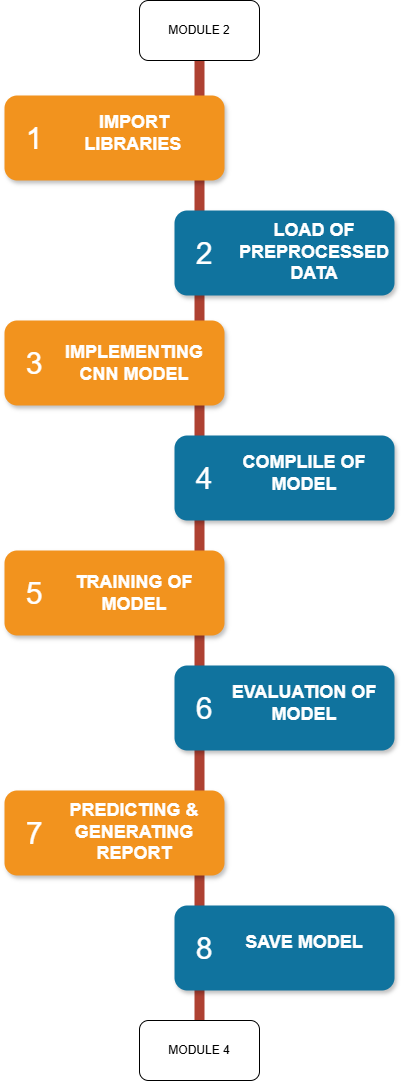

The diagram above was exported from draw.io. Its source (the exported page's mxGraphModel, read from the mxfile embedded in the PNG):
<mxGraphModel dx="1392" dy="835" grid="1" gridSize="10" guides="1" tooltips="1" connect="1" arrows="1" fold="1" page="1" pageScale="1" pageWidth="850" pageHeight="1100" background="none" math="0" shadow="0">
  <root>
    <mxCell id="0" />
    <mxCell id="1" parent="0" />
    <mxCell id="2a0f93b5c73ef8e7-1" value="" style="line;strokeWidth=10;direction=south;html=1;fillColor=none;fontSize=13;fontColor=#000000;align=center;strokeColor=#AE4132;" parent="1" vertex="1">
      <mxGeometry x="360" y="70" width="10" height="990" as="geometry" />
    </mxCell>
    <mxCell id="2a0f93b5c73ef8e7-2" value="" style="rounded=1;whiteSpace=wrap;html=1;strokeColor=none;strokeWidth=1;fillColor=#F2931E;fontSize=13;fontColor=#FFFFFF;align=center;gradientColor=none;gradientDirection=east;verticalAlign=top;shadow=1;" parent="1" vertex="1">
      <mxGeometry x="170" y="135" width="220" height="85" as="geometry" />
    </mxCell>
    <mxCell id="2a0f93b5c73ef8e7-3" value="1" style="text;html=1;strokeColor=none;fillColor=none;align=center;verticalAlign=middle;whiteSpace=wrap;fontSize=30;fontColor=#FFFFFF;" parent="1" vertex="1">
      <mxGeometry x="180" y="168" width="40" height="20" as="geometry" />
    </mxCell>
    <mxCell id="2a0f93b5c73ef8e7-4" value="" style="rounded=1;whiteSpace=wrap;html=1;strokeColor=none;strokeWidth=1;fillColor=#10739E;fontSize=13;fontColor=#FFFFFF;align=center;gradientColor=none;gradientDirection=east;verticalAlign=top;shadow=1;" parent="1" vertex="1">
      <mxGeometry x="340" y="250" width="220" height="85" as="geometry" />
    </mxCell>
    <mxCell id="2a0f93b5c73ef8e7-5" value="2" style="text;html=1;strokeColor=none;fillColor=none;align=center;verticalAlign=middle;whiteSpace=wrap;fontSize=30;fontColor=#FFFFFF;" parent="1" vertex="1">
      <mxGeometry x="350" y="283" width="40" height="20" as="geometry" />
    </mxCell>
    <mxCell id="2a0f93b5c73ef8e7-6" value="" style="rounded=1;whiteSpace=wrap;html=1;strokeColor=none;strokeWidth=1;fillColor=#F2931E;fontSize=13;fontColor=#FFFFFF;align=center;gradientColor=none;gradientDirection=east;verticalAlign=top;shadow=1;" parent="1" vertex="1">
      <mxGeometry x="170" y="360" width="220" height="85" as="geometry" />
    </mxCell>
    <mxCell id="2a0f93b5c73ef8e7-7" value="3" style="text;html=1;strokeColor=none;fillColor=none;align=center;verticalAlign=middle;whiteSpace=wrap;fontSize=30;fontColor=#FFFFFF;" parent="1" vertex="1">
      <mxGeometry x="180" y="393" width="40" height="20" as="geometry" />
    </mxCell>
    <mxCell id="2a0f93b5c73ef8e7-8" value="" style="rounded=1;whiteSpace=wrap;html=1;strokeColor=none;strokeWidth=1;fillColor=#10739E;fontSize=13;fontColor=#FFFFFF;align=center;gradientColor=none;gradientDirection=east;verticalAlign=top;shadow=1;" parent="1" vertex="1">
      <mxGeometry x="340" y="475" width="220" height="85" as="geometry" />
    </mxCell>
    <mxCell id="2a0f93b5c73ef8e7-9" value="4" style="text;html=1;strokeColor=none;fillColor=none;align=center;verticalAlign=middle;whiteSpace=wrap;fontSize=30;fontColor=#FFFFFF;" parent="1" vertex="1">
      <mxGeometry x="350" y="508" width="40" height="20" as="geometry" />
    </mxCell>
    <mxCell id="2a0f93b5c73ef8e7-10" value="" style="rounded=1;whiteSpace=wrap;html=1;strokeColor=none;strokeWidth=1;fillColor=#F2931E;fontSize=13;fontColor=#FFFFFF;align=center;gradientColor=none;gradientDirection=east;verticalAlign=top;shadow=1;" parent="1" vertex="1">
      <mxGeometry x="170" y="590" width="220" height="85" as="geometry" />
    </mxCell>
    <mxCell id="2a0f93b5c73ef8e7-11" value="5" style="text;html=1;strokeColor=none;fillColor=none;align=center;verticalAlign=middle;whiteSpace=wrap;fontSize=30;fontColor=#FFFFFF;" parent="1" vertex="1">
      <mxGeometry x="180" y="623" width="40" height="20" as="geometry" />
    </mxCell>
    <mxCell id="2a0f93b5c73ef8e7-12" value="" style="rounded=1;whiteSpace=wrap;html=1;strokeColor=none;strokeWidth=1;fillColor=#10739E;fontSize=13;fontColor=#FFFFFF;align=center;gradientColor=none;gradientDirection=east;verticalAlign=top;shadow=1;" parent="1" vertex="1">
      <mxGeometry x="340" y="705" width="220" height="85" as="geometry" />
    </mxCell>
    <mxCell id="2a0f93b5c73ef8e7-13" value="6" style="text;html=1;strokeColor=none;fillColor=none;align=center;verticalAlign=middle;whiteSpace=wrap;fontSize=30;fontColor=#FFFFFF;" parent="1" vertex="1">
      <mxGeometry x="350" y="738" width="40" height="20" as="geometry" />
    </mxCell>
    <mxCell id="2a0f93b5c73ef8e7-14" value="" style="rounded=1;whiteSpace=wrap;html=1;strokeColor=none;strokeWidth=1;fillColor=#F2931E;fontSize=13;fontColor=#FFFFFF;align=center;gradientColor=none;gradientDirection=east;verticalAlign=top;shadow=1;" parent="1" vertex="1">
      <mxGeometry x="170" y="830" width="220" height="85" as="geometry" />
    </mxCell>
    <mxCell id="2a0f93b5c73ef8e7-15" value="7" style="text;html=1;strokeColor=none;fillColor=none;align=center;verticalAlign=middle;whiteSpace=wrap;fontSize=30;fontColor=#FFFFFF;" parent="1" vertex="1">
      <mxGeometry x="180" y="863" width="40" height="20" as="geometry" />
    </mxCell>
    <mxCell id="2a0f93b5c73ef8e7-16" value="" style="rounded=1;whiteSpace=wrap;html=1;strokeColor=none;strokeWidth=1;fillColor=#10739E;fontSize=13;fontColor=#FFFFFF;align=center;gradientColor=none;gradientDirection=east;verticalAlign=top;shadow=1;" parent="1" vertex="1">
      <mxGeometry x="340" y="945" width="220" height="85" as="geometry" />
    </mxCell>
    <mxCell id="2a0f93b5c73ef8e7-17" value="8" style="text;html=1;strokeColor=none;fillColor=none;align=center;verticalAlign=middle;whiteSpace=wrap;fontSize=30;fontColor=#FFFFFF;" parent="1" vertex="1">
      <mxGeometry x="350" y="978" width="40" height="20" as="geometry" />
    </mxCell>
    <mxCell id="2a0f93b5c73ef8e7-18" value="&lt;h1&gt;IMPORT LIBRARIES&lt;span style=&quot;background-color: transparent; color: light-dark(rgb(255, 255, 255), rgb(18, 18, 18)); font-size: 9px; font-weight: normal;&quot;&gt;&amp;nbsp;&lt;/span&gt;&lt;/h1&gt;" style="text;html=1;spacing=5;spacingTop=-20;whiteSpace=wrap;overflow=hidden;strokeColor=none;strokeWidth=4;fillColor=none;gradientColor=#007FFF;fontSize=9;fontColor=#FFFFFF;align=center;" parent="1" vertex="1">
      <mxGeometry x="220" y="150" width="160" height="77" as="geometry" />
    </mxCell>
    <mxCell id="2a0f93b5c73ef8e7-19" value="&lt;h1&gt;LOAD OF PREPROCESSED DATA&lt;/h1&gt;" style="text;html=1;spacing=5;spacingTop=-20;whiteSpace=wrap;overflow=hidden;strokeColor=none;strokeWidth=4;fillColor=none;gradientColor=#007FFF;fontSize=9;fontColor=#FFFFFF;align=center;" parent="1" vertex="1">
      <mxGeometry x="400" y="258" width="160" height="77" as="geometry" />
    </mxCell>
    <mxCell id="2a0f93b5c73ef8e7-20" value="&lt;h1&gt;IMPLEMENTING CNN MODEL&lt;/h1&gt;" style="text;html=1;spacing=5;spacingTop=-20;whiteSpace=wrap;overflow=hidden;strokeColor=none;strokeWidth=4;fillColor=none;gradientColor=#007FFF;fontSize=9;fontColor=#FFFFFF;align=center;" parent="1" vertex="1">
      <mxGeometry x="220" y="380" width="160" height="77" as="geometry" />
    </mxCell>
    <mxCell id="2a0f93b5c73ef8e7-21" value="&lt;h1&gt;COMPLILE OF MODEL&lt;/h1&gt;" style="text;html=1;spacing=5;spacingTop=-20;whiteSpace=wrap;overflow=hidden;strokeColor=none;strokeWidth=4;fillColor=none;gradientColor=#007FFF;fontSize=9;fontColor=#FFFFFF;align=center;" parent="1" vertex="1">
      <mxGeometry x="390" y="490" width="160" height="77" as="geometry" />
    </mxCell>
    <mxCell id="2a0f93b5c73ef8e7-22" value="&lt;h1&gt;TRAINING OF MODEL&lt;/h1&gt;" style="text;html=1;spacing=5;spacingTop=-20;whiteSpace=wrap;overflow=hidden;strokeColor=none;strokeWidth=4;fillColor=none;gradientColor=#007FFF;fontSize=9;fontColor=#FFFFFF;align=center;" parent="1" vertex="1">
      <mxGeometry x="220" y="610" width="160" height="77" as="geometry" />
    </mxCell>
    <mxCell id="2a0f93b5c73ef8e7-23" value="&lt;h1&gt;EVALUATION OF MODEL&lt;/h1&gt;" style="text;html=1;spacing=5;spacingTop=-20;whiteSpace=wrap;overflow=hidden;strokeColor=none;strokeWidth=4;fillColor=none;gradientColor=#007FFF;fontSize=9;fontColor=#FFFFFF;align=center;" parent="1" vertex="1">
      <mxGeometry x="390" y="720" width="160" height="77" as="geometry" />
    </mxCell>
    <mxCell id="2a0f93b5c73ef8e7-24" value="&lt;h1&gt;PREDICTING &amp;amp; GENERATING REPORT&lt;/h1&gt;" style="text;html=1;spacing=5;spacingTop=-20;whiteSpace=wrap;overflow=hidden;strokeColor=none;strokeWidth=4;fillColor=none;gradientColor=#007FFF;fontSize=9;fontColor=#FFFFFF;align=center;" parent="1" vertex="1">
      <mxGeometry x="220" y="838" width="160" height="77" as="geometry" />
    </mxCell>
    <mxCell id="2a0f93b5c73ef8e7-25" value="&lt;h1&gt;SAVE MODEL&lt;/h1&gt;" style="text;html=1;spacing=5;spacingTop=-20;whiteSpace=wrap;overflow=hidden;strokeColor=none;strokeWidth=4;fillColor=none;gradientColor=#007FFF;fontSize=9;fontColor=#FFFFFF;align=center;" parent="1" vertex="1">
      <mxGeometry x="390" y="970" width="160" height="77" as="geometry" />
    </mxCell>
    <mxCell id="ZgtXj0Ji_gbDsvawMHqQ-3" value="MODULE 4" style="rounded=1;whiteSpace=wrap;html=1;" vertex="1" parent="1">
      <mxGeometry x="305" y="1060" width="120" height="60" as="geometry" />
    </mxCell>
    <mxCell id="ZgtXj0Ji_gbDsvawMHqQ-4" value="MODULE 2" style="rounded=1;whiteSpace=wrap;html=1;" vertex="1" parent="1">
      <mxGeometry x="305" y="40" width="120" height="60" as="geometry" />
    </mxCell>
  </root>
</mxGraphModel>